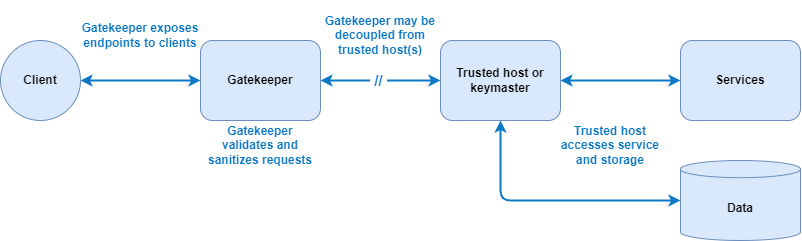

The diagram above was exported from draw.io. Its source (the exported page's mxGraphModel, read from the mxfile embedded in the PNG):
<mxGraphModel dx="1930" dy="687" grid="1" gridSize="10" guides="1" tooltips="1" connect="1" arrows="1" fold="1" page="1" pageScale="1" pageWidth="1169" pageHeight="827" math="0" shadow="0">
  <root>
    <mxCell id="0" />
    <mxCell id="1" parent="0" />
    <mxCell id="2" style="edgeStyle=none;html=1;entryX=0;entryY=0.5;entryDx=0;entryDy=0;strokeColor=#0E78C5;startArrow=classic;startFill=1;strokeWidth=2;exitX=1;exitY=0.5;exitDx=0;exitDy=0;" edge="1" parent="1" source="13" target="8">
      <mxGeometry relative="1" as="geometry" />
    </mxCell>
    <mxCell id="4" value="Services" style="rounded=1;whiteSpace=wrap;html=1;fillColor=#dae8fc;strokeColor=#6c8ebf;fontStyle=1" vertex="1" parent="1">
      <mxGeometry x="720" y="80" width="120" height="80" as="geometry" />
    </mxCell>
    <mxCell id="6" style="edgeStyle=none;html=1;entryX=0;entryY=0.5;entryDx=0;entryDy=0;strokeColor=#0E78C5;startArrow=classic;startFill=1;strokeWidth=2;" edge="1" parent="1" source="8" target="9">
      <mxGeometry relative="1" as="geometry" />
    </mxCell>
    <mxCell id="19" value="&lt;font size=&quot;1&quot; style=&quot;&quot; color=&quot;#0e78c5&quot;&gt;&lt;b style=&quot;font-size: 15px;&quot;&gt;&amp;nbsp;//&amp;nbsp;&lt;/b&gt;&lt;/font&gt;" style="edgeLabel;html=1;align=center;verticalAlign=middle;resizable=0;points=[];" vertex="1" connectable="0" parent="6">
      <mxGeometry x="-0.0536" relative="1" as="geometry">
        <mxPoint as="offset" />
      </mxGeometry>
    </mxCell>
    <mxCell id="8" value="Gatekeeper" style="rounded=1;whiteSpace=wrap;html=1;fillColor=#dae8fc;strokeColor=#6c8ebf;fontStyle=1" vertex="1" parent="1">
      <mxGeometry x="240" y="80" width="120" height="80" as="geometry" />
    </mxCell>
    <mxCell id="18" style="edgeStyle=orthogonalEdgeStyle;html=1;entryX=0;entryY=0.5;entryDx=0;entryDy=0;entryPerimeter=0;startArrow=classic;startFill=1;strokeColor=#0E78C5;strokeWidth=2;exitX=0.5;exitY=1;exitDx=0;exitDy=0;" edge="1" parent="1" source="9" target="12">
      <mxGeometry relative="1" as="geometry" />
    </mxCell>
    <mxCell id="9" value="Trusted host or keymaster" style="rounded=1;whiteSpace=wrap;html=1;fillColor=#dae8fc;strokeColor=#6c8ebf;fontStyle=1" vertex="1" parent="1">
      <mxGeometry x="480" y="80" width="120" height="80" as="geometry" />
    </mxCell>
    <mxCell id="11" style="edgeStyle=none;html=1;entryX=0;entryY=0.5;entryDx=0;entryDy=0;strokeColor=#0E78C5;startArrow=classic;startFill=1;strokeWidth=2;exitX=1;exitY=0.5;exitDx=0;exitDy=0;" edge="1" parent="1" source="9" target="4">
      <mxGeometry relative="1" as="geometry">
        <mxPoint x="130" y="130" as="sourcePoint" />
        <mxPoint x="250" y="130" as="targetPoint" />
      </mxGeometry>
    </mxCell>
    <mxCell id="12" value="Data" style="shape=cylinder3;whiteSpace=wrap;html=1;boundedLbl=1;backgroundOutline=1;size=8.587320963541657;fillColor=#dae8fc;strokeColor=#6c8ebf;fontStyle=1;labelPosition=center;verticalLabelPosition=middle;align=center;verticalAlign=middle;spacingTop=1;spacing=0;" vertex="1" parent="1">
      <mxGeometry x="720" y="200" width="120" height="80" as="geometry" />
    </mxCell>
    <mxCell id="13" value="Client" style="ellipse;whiteSpace=wrap;html=1;aspect=fixed;fillColor=#dae8fc;strokeColor=#6c8ebf;fontStyle=1" vertex="1" parent="1">
      <mxGeometry x="40" y="80" width="80" height="80" as="geometry" />
    </mxCell>
    <mxCell id="14" value="Gatekeeper exposes endpoints to clients" style="text;html=1;strokeColor=none;fillColor=none;align=center;verticalAlign=middle;whiteSpace=wrap;rounded=0;fontSize=12;fontColor=#0E78C5;fontStyle=1" vertex="1" parent="1">
      <mxGeometry x="120" y="40" width="120" height="70" as="geometry" />
    </mxCell>
    <mxCell id="15" value="Gatekeeper may be decoupled from trusted host(s)" style="text;html=1;strokeColor=none;fillColor=none;align=center;verticalAlign=middle;whiteSpace=wrap;rounded=0;fontSize=12;fontColor=#0E78C5;fontStyle=1" vertex="1" parent="1">
      <mxGeometry x="360" y="40" width="120" height="70" as="geometry" />
    </mxCell>
    <mxCell id="17" value="Trusted host accesses service and storage" style="text;html=1;strokeColor=none;fillColor=none;align=center;verticalAlign=middle;whiteSpace=wrap;rounded=0;fontSize=12;fontColor=#0E78C5;fontStyle=1" vertex="1" parent="1">
      <mxGeometry x="590" y="150" width="120" height="70" as="geometry" />
    </mxCell>
    <mxCell id="20" value="Gatekeeper validates and sanitizes requests" style="text;html=1;strokeColor=none;fillColor=none;align=center;verticalAlign=middle;whiteSpace=wrap;rounded=0;fontSize=12;fontColor=#0E78C5;fontStyle=1" vertex="1" parent="1">
      <mxGeometry x="240" y="160" width="120" height="50" as="geometry" />
    </mxCell>
  </root>
</mxGraphModel>